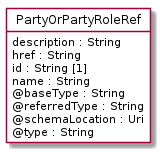

The diagram above was rendered by PlantUML. Its source (embedded in the PNG):
@startuml
hide circle
hide methods
hide stereotype
show <<Enumeration>> stereotype
skinparam class {
   BackgroundColor<<Enumeration>> #E6F5F7
   BackgroundColor<<Ref>> #FFFFE0
   BackgroundColor<<Pivot>> #FFFFFFF
   BackgroundColor<<SimpleType>> #E2F0DA
   BackgroundColor #FCF2E3
}

class PartyOrPartyRoleRef <<Pivot>> {
    description : String
    href : String
    id : String [1]
    name : String
    @baseType : String
    @referredType : String
    @schemaLocation : Uri
    @type : String
}


@enduml